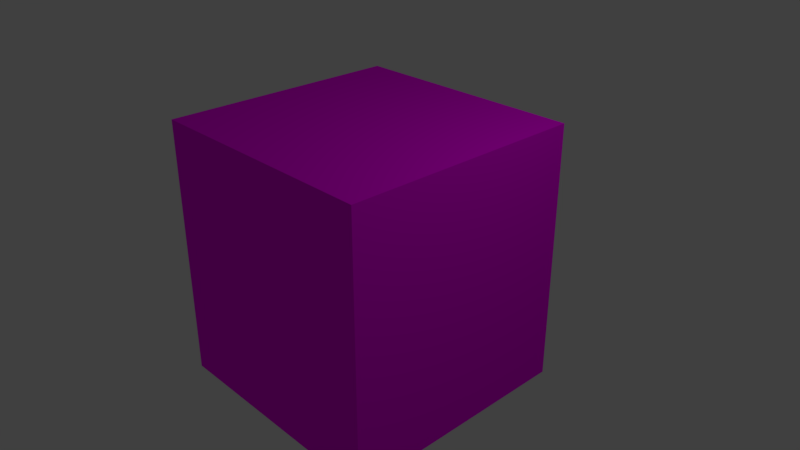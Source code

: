 # Source: skyscraper2.blend  (saved by Blender 2.79.0; exported with 4.5.12 LTS)
import bpy
from mathutils import Matrix  # noqa: F401  (used for matrix-valued properties, if any)

bpy.ops.wm.read_factory_settings(use_empty=True)
scene = bpy.context.scene
scene.name = 'Scene'

# ---- collections
col_collection_1 = bpy.data.collections.new('Collection 1'); scene.collection.children.link(col_collection_1)

# ---- images (referenced by path relative to the original .blend; pixels are not part of the script)
import os
ASSET_DIR = os.environ.get("B2B_ASSET_DIR", "")  # directory of the original .blend (textures are referenced by path, not embedded)
HERE = os.path.dirname(os.path.abspath(__file__))  # packed textures are extracted next to this script under _unpacked/

def load_image(name, relpath, width, height, colorspace="sRGB"):
    """Load a texture the original file referenced (path relative to the .blend, or extracted next to this script)."""
    p = next((c for c in (os.path.join(HERE, relpath), os.path.join(ASSET_DIR, relpath)) if relpath and os.path.exists(c)), "")
    if p:
        img = bpy.data.images.load(p, check_existing=True)
        img.name = name
    else:  # same state as the original file: an image datablock whose file is absent (Cycles renders it pink)
        img = bpy.data.images.new(name, width, height)
        img.source = "FILE"
        img.filepath = "//" + (relpath or name)
    img.colorspace_settings.name = colorspace
    return img
img_skyscraper2_jpg_001 = load_image('skyscraper2.jpg.001', 'skyscraper2.jpg', 1024, 1024, 'sRGB')

# ---- materials (node trees are filled in below, after node groups)
mat_material = bpy.data.materials.new('Material')
mat_material.alpha_threshold = 0.0
mat_material.roughness = 0.5
mat_material.line_color = (0.0, 0.0, 0.0, 1.0)

# ---- material node trees
mat_material.use_nodes = True; mat_material.node_tree.nodes.clear()
_N = mat_material.node_tree.nodes; _L = mat_material.node_tree.links
n0 = _N.new('ShaderNodeOutputMaterial'); n0.name = 'Material Output'; n0.location = (300, 300)
n1 = _N.new('ShaderNodeBsdfDiffuse'); n1.name = 'Diffuse BSDF'; n1.location = (10, 300)
n2 = _N.new('ShaderNodeTexImage'); n2.name = 'Image Texture'; n2.location = (-180, 300)
n2.width = 140
n2.image = img_skyscraper2_jpg_001
_L.new(n1.outputs[0], n0.inputs[0])
_L.new(n2.outputs[0], n1.inputs[0])
n0.is_active_output = True

# ---- world
world_world = bpy.data.worlds.new('World'); scene.world = world_world
world_world.color = (0.05088, 0.05088, 0.05088)
world_world.use_sun_shadow = False
world_world.sun_shadow_jitter_overblur = 0.0
world_world.cycles.sampling_method = 'MANUAL'

# ---- cameras
cam_camera = bpy.data.cameras.new('Camera')
cam_camera.clip_end = 100.0
cam_camera.lens = 35.0
cam_camera.sensor_width = 32.0
cam_camera.sensor_height = 18.0
cam_camera.ortho_scale = 7.314
cam_camera.dof.focus_distance = 0.0

# ---- lights
light_lamp = bpy.data.lights.new('Lamp', 'POINT')
light_lamp.transmission_factor = 0.0
light_lamp.cutoff_distance = 30.0
light_lamp.energy = 100.0
light_lamp.shadow_buffer_clip_start = 1.001
light_lamp.shadow_soft_size = 0.1
light_lamp.shadow_maximum_resolution = 0.006
light_lamp.use_absolute_resolution = True

# ---- meshes
me_cube = bpy.data.meshes.new('Cube')
me_cube.from_pydata([(1.0, 1.0, -1.0), (1.0, -1.0, -1.0), (-1.0, -1.0, -1.0), (-1.0, 1.0, -1.0), (1.0, 1.0, 1.0), (1.0, -1.0, 1.0), (-1.0, -1.0, 1.0), (-1.0, 1.0, 1.0)], [], [(0, 1, 2, 3), (4, 7, 6, 5), (0, 4, 5, 1), (1, 5, 6, 2), (2, 6, 7, 3), (4, 0, 3, 7)])
_uv = me_cube.uv_layers.new(name='UVMap')
_uv.uv.foreach_set('vector', [0.0, 0.0, 0.0, 0.0, 0.0, 0.0, 0.0, 0.0, 0.0, 0.0, 0.0, 0.0, 0.0, 0.0, 0.0, 0.0, 1.0, 4.97e-05, 0.9999, 0.997, 4.97e-05, 0.997, 5.008e-05, 4.972e-05, 1.0, 4.97e-05, 1.0, 0.997, 4.97e-05, 0.997, 4.97e-05, 4.971e-05, 4.97e-05, 0.997, 4.987e-05, 4.97e-05, 1.0, 4.973e-05, 1.0, 0.997, 0.9999, 9.998e-05, 0.9999, 0.9999, 0.0001003, 0.9999, 9.998e-05, 0.0001002])
me_cube.materials.append(mat_material)
me_cube.use_remesh_preserve_volume = False
me_cube.use_remesh_preserve_attributes = False
me_cube.use_mirror_vertex_groups = False
me_cube.update()

# ---- objects
ob_cube = bpy.data.objects.new('Cube', me_cube)
ob_lamp = bpy.data.objects.new('Lamp', light_lamp)
ob_camera = bpy.data.objects.new('Camera', cam_camera)

# ---- transforms, parenting, visibility, modifiers, constraints
ob_cube.location = (0.0, 0.0, 0.0)
ob_cube.scale = (1.662, 1.662, 1.796)
ob_cube.lock_rotations_4d = False
ob_cube.empty_display_type = 'ARROWS'
ob_cube.lineart.crease_threshold = 0.0
ob_lamp.location = (4.076, 1.005, 5.904)
ob_lamp.rotation_euler = (0.6503, 0.05522, 1.866)
ob_lamp.lock_rotations_4d = False
ob_lamp.empty_display_type = 'ARROWS'
ob_lamp.color = (0.0, 0.0, 0.0, 0.0)
ob_lamp.lineart.crease_threshold = 0.0
ob_camera.location = (7.481, -6.508, 5.344)
ob_camera.rotation_euler = (1.109, 0.0, 0.8149)
ob_camera.lock_rotations_4d = False
ob_camera.empty_display_type = 'ARROWS'
ob_camera.color = (0.0, 0.0, 0.0, 0.0)
ob_camera.display_type = 'WIRE'
ob_camera.lineart.crease_threshold = 0.0

# ---- collection membership
col_collection_1.objects.link(ob_cube)
col_collection_1.objects.link(ob_lamp)
col_collection_1.objects.link(ob_camera)

# ---- scene / render settings (as saved in the file)
scene.camera = ob_camera
scene.frame_start = 1; scene.frame_end = 250; scene.frame_set(1)
scene.render.engine = 'CYCLES'
scene.render.resolution_percentage = 50
scene.render.dither_intensity = 0.0
scene.cycles.use_denoising = False
scene.cycles.samples = 128
scene.cycles.sampling_pattern = 'TABULATED_SOBOL'
scene.cycles.use_adaptive_sampling = False
scene.cycles.use_light_tree = False
scene.cycles.blur_glossy = 0.0
scene.cycles.sample_clamp_indirect = 0.0
scene.view_settings.view_transform = 'Standard'
bpy.context.view_layer.update()
